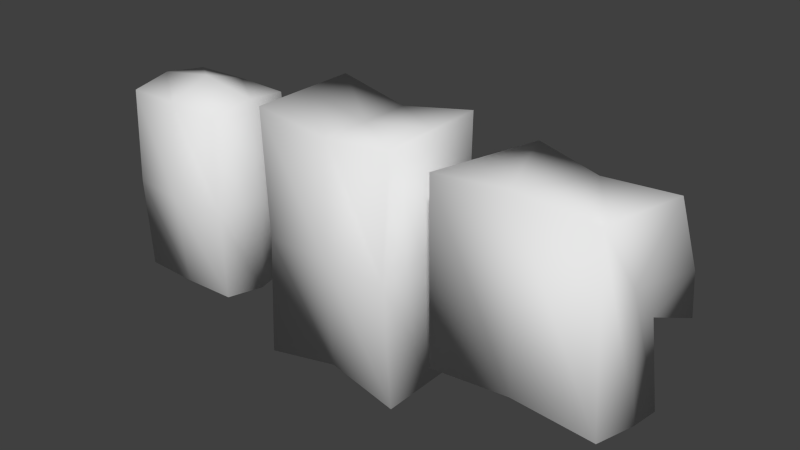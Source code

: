 # Source: hay.blend  (saved by Blender 2.62.0; exported with 4.5.12 LTS)
import bpy
from mathutils import Matrix  # noqa: F401  (used for matrix-valued properties, if any)

bpy.ops.wm.read_factory_settings(use_empty=True)
scene = bpy.context.scene
scene.name = 'Scene'

# ---- collections
col_collection_1 = bpy.data.collections.new('Collection 1'); scene.collection.children.link(col_collection_1)

# ---- materials (node trees are filled in below, after node groups)
mat_haybale = bpy.data.materials.new('HayBale')
mat_haybale.alpha_threshold = 0.0
mat_haybale.use_transparent_shadow = False
mat_haybale.specular_color = (0.0, 0.0, 0.0)
mat_haybale.roughness = 0.5

# ---- material node trees

# ---- world
world_world = bpy.data.worlds.new('World'); scene.world = world_world
world_world.color = (0.05088, 0.05088, 0.05088)
world_world.use_sun_shadow = False
world_world.sun_shadow_jitter_overblur = 0.0
world_world.cycles.sampling_method = 'MANUAL'
world_world.cycles.sample_map_resolution = 256

# ---- meshes
me_haybale2mesh = bpy.data.meshes.new('HayBale2Mesh')
me_haybale2mesh.from_pydata([(1.11, -1.487, -0.4504), (1.11, -1.487, 0.3821), (0.0, -1.3, 0.2996), (0.0, -1.3, -0.4504), (1.11, -1.487, -1.283), (0.0, -1.3, -1.2), (-1.11, -1.487, 0.3821), (-1.11, -1.487, -0.4504), (-1.11, -1.487, -1.283), (0.0, 2.1, -1.2), (-1.11, 2.287, -1.283), (-1.11, 2.287, -0.4504), (0.0, 2.1, -0.4504), (1.11, 2.287, -1.283), (1.11, 2.287, -0.4504), (-1.11, 2.287, 0.3821), (0.0, 2.1, 0.2996), (1.11, 2.287, 0.3821), (1.0, 0.4001, -1.306), (1.0, 0.4001, -0.4504), (1.0, 0.4001, 0.5059), (0.0, 0.4001, 0.5059), (-1.0, 0.4001, 0.5059), (-1.0, 0.4001, -0.4504), (-1.0, 0.4001, -1.306), (0.0, 0.4001, -1.306)], [], [(0, 1, 2), (0, 2, 3), (4, 0, 3), (4, 3, 5), (3, 2, 6), (3, 6, 7), (5, 3, 7), (5, 7, 8), (9, 10, 11), (9, 11, 12), (13, 9, 12), (13, 12, 14), (12, 11, 15), (12, 15, 16), (14, 12, 16), (14, 16, 17), (18, 13, 14), (18, 14, 19), (4, 18, 19), (19, 0, 4), (19, 14, 17), (19, 17, 20), (0, 19, 20), (0, 20, 1), (20, 17, 16), (20, 16, 21), (1, 20, 21), (1, 21, 2), (21, 16, 15), (21, 15, 22), (2, 21, 22), (2, 22, 6), (22, 15, 11), (22, 11, 23), (6, 22, 23), (6, 23, 7), (23, 11, 10), (23, 10, 24), (7, 23, 24), (7, 24, 8), (18, 4, 5), (18, 5, 25), (13, 18, 25), (13, 25, 9), (25, 5, 8), (25, 8, 24), (9, 25, 24), (9, 24, 10)])
me_haybale2mesh.polygons.foreach_set('use_smooth', [True] * 48)
_uv = me_haybale2mesh.uv_layers.new(name='HayBale2-UV0')
_uv.uv.foreach_set('vector', [0.9688, 0.0, 1.0, 0.0, 1.0, 0.5, 0.9688, 0.0, 1.0, 0.5, 0.9688, 0.5, 0.9375, 0.0, 0.9688, 0.0, 0.9688, 0.5, 0.9375, 0.0, 0.9688, 0.5, 0.9375, 0.5, 0.9688, 0.5, 1.0, 0.5, 1.0, 1.0, 0.9688, 0.5, 1.0, 1.0, 0.9688, 1.0, 0.9375, 0.5, 0.9688, 0.5, 0.9688, 1.0, 0.9375, 0.5, 0.9688, 1.0, 0.9375, 1.0, 0.03125, 0.0, 0.0625, 0.0, 0.0625, 0.5, 0.03125, 0.0, 0.0625, 0.5, 0.03125, 0.5, 0.0, 0.0, 0.03125, 0.0, 0.03125, 0.5, 0.0, 0.0, 0.03125, 0.5, 0.0, 0.5, 0.03125, 0.5, 0.0625, 0.5, 0.0625, 1.0, 0.03125, 0.5, 0.0625, 1.0, 0.03125, 1.0, 0.0, 0.5, 0.03125, 0.5, 0.03125, 1.0, 0.0, 0.5, 0.03125, 1.0, 0.0, 1.0, 0.5, 0.25, 0.9375, 0.25, 0.9375, 0.125, 0.5, 0.25, 0.9375, 0.125, 0.5, 0.125, 0.0625, 0.25, 0.5, 0.25, 0.5, 0.125, 0.5, 0.125, 0.0625, 0.125, 0.0625, 0.25, 0.5, 0.125, 0.9375, 0.125, 0.9375, 0.0, 0.5, 0.125, 0.9375, 0.0, 0.5, 0.0, 0.0625, 0.125, 0.5, 0.125, 0.5, 0.0, 0.0625, 0.125, 0.5, 0.0, 0.0625, 0.0, 0.5, 0.25, 0.9375, 0.25, 0.9375, 0.375, 0.5, 0.25, 0.9375, 0.375, 0.5, 0.375, 0.0625, 0.25, 0.5, 0.25, 0.5, 0.375, 0.0625, 0.25, 0.5, 0.375, 0.0625, 0.375, 0.5, 0.375, 0.9375, 0.375, 0.9375, 0.5, 0.5, 0.375, 0.9375, 0.5, 0.5, 0.5, 0.0625, 0.375, 0.5, 0.375, 0.5, 0.5, 0.0625, 0.375, 0.5, 0.5, 0.0625, 0.5, 0.5, 0.5, 0.9375, 0.5, 0.9375, 0.625, 0.5, 0.5, 0.9375, 0.625, 0.5, 0.625, 0.0625, 0.5, 0.5, 0.5, 0.5, 0.625, 0.0625, 0.5, 0.5, 0.625, 0.0625, 0.625, 0.5, 0.625, 0.9375, 0.625, 0.9375, 0.75, 0.5, 0.625, 0.9375, 0.75, 0.5, 0.75, 0.0625, 0.625, 0.5, 0.625, 0.5, 0.75, 0.0625, 0.625, 0.5, 0.75, 0.0625, 0.75, 0.5, 1.0, 0.0625, 1.0, 0.0625, 0.875, 0.5, 1.0, 0.0625, 0.875, 0.5, 0.875, 0.9375, 1.0, 0.5, 1.0, 0.5, 0.875, 0.9375, 1.0, 0.5, 0.875, 0.9375, 0.875, 0.5, 0.875, 0.0625, 0.875, 0.0625, 0.75, 0.5, 0.875, 0.0625, 0.75, 0.5, 0.75, 0.9375, 0.875, 0.5, 0.875, 0.5, 0.75, 0.9375, 0.875, 0.5, 0.75, 0.9375, 0.75])
me_haybale2mesh.materials.append(mat_haybale)
me_haybale2mesh.use_remesh_preserve_volume = False
me_haybale2mesh.use_remesh_preserve_attributes = False
me_haybale2mesh.use_mirror_vertex_groups = False
me_haybale2mesh.update()
me_haybale1mesh = bpy.data.meshes.new('HayBale1Mesh')
me_haybale1mesh.from_pydata([(3.902, -1.141, -0.4236), (3.847, -1.048, 0.2321), (3.0, -1.062, 0.2431), (3.0, -1.291, -0.4247), (3.847, -1.048, -1.067), (3.0, -1.062, -1.08), (2.153, -1.048, 0.2321), (2.098, -1.141, -0.4236), (2.153, -1.048, -1.067), (3.0, 1.846, -1.08), (2.153, 1.832, -1.067), (2.098, 1.925, -0.4236), (3.0, 2.075, -0.4247), (3.847, 1.832, -1.067), (3.902, 1.925, -0.4236), (2.153, 1.832, 0.2321), (3.0, 1.846, 0.2431), (3.847, 1.832, 0.2321), (3.855, 0.3919, -1.123), (3.99, 0.3919, -0.414), (3.855, 0.3919, 0.331), (3.0, 0.3919, 0.4376), (2.145, 0.3919, 0.331), (2.01, 0.3919, -0.414), (2.145, 0.3919, -1.123), (3.0, 0.3919, -1.221)], [], [(0, 1, 2), (0, 2, 3), (4, 0, 3), (4, 3, 5), (3, 2, 6), (3, 6, 7), (5, 3, 7), (5, 7, 8), (9, 10, 11), (9, 11, 12), (13, 9, 12), (13, 12, 14), (12, 11, 15), (12, 15, 16), (14, 12, 16), (14, 16, 17), (18, 13, 14), (18, 14, 19), (4, 18, 19), (19, 0, 4), (19, 14, 17), (19, 17, 20), (0, 19, 20), (0, 20, 1), (20, 17, 16), (20, 16, 21), (1, 20, 21), (1, 21, 2), (21, 16, 15), (21, 15, 22), (2, 21, 22), (2, 22, 6), (22, 15, 11), (22, 11, 23), (6, 22, 23), (6, 23, 7), (23, 11, 10), (23, 10, 24), (7, 23, 24), (7, 24, 8), (18, 4, 5), (18, 5, 25), (13, 18, 25), (13, 25, 9), (25, 5, 8), (25, 8, 24), (9, 25, 24), (9, 24, 10)])
me_haybale1mesh.polygons.foreach_set('use_smooth', [True] * 48)
_uv = me_haybale1mesh.uv_layers.new(name='HayBale1-UV0')
_uv.uv.foreach_set('vector', [0.9688, 0.0, 1.0, 0.0, 1.0, 0.5, 0.9688, 0.0, 1.0, 0.5, 0.9688, 0.5, 0.9375, 0.0, 0.9688, 0.0, 0.9688, 0.5, 0.9375, 0.0, 0.9688, 0.5, 0.9375, 0.5, 0.9688, 0.5, 1.0, 0.5, 1.0, 1.0, 0.9688, 0.5, 1.0, 1.0, 0.9688, 1.0, 0.9375, 0.5, 0.9688, 0.5, 0.9688, 1.0, 0.9375, 0.5, 0.9688, 1.0, 0.9375, 1.0, 0.03125, 0.0, 0.0625, 0.0, 0.0625, 0.5, 0.03125, 0.0, 0.0625, 0.5, 0.03125, 0.5, 0.0, 0.0, 0.03125, 0.0, 0.03125, 0.5, 0.0, 0.0, 0.03125, 0.5, 0.0, 0.5, 0.03125, 0.5, 0.0625, 0.5, 0.0625, 1.0, 0.03125, 0.5, 0.0625, 1.0, 0.03125, 1.0, 0.0, 0.5, 0.03125, 0.5, 0.03125, 1.0, 0.0, 0.5, 0.03125, 1.0, 0.0, 1.0, 0.5, 0.25, 0.9375, 0.25, 0.9375, 0.125, 0.5, 0.25, 0.9375, 0.125, 0.5, 0.125, 0.0625, 0.25, 0.5, 0.25, 0.5, 0.125, 0.5, 0.125, 0.0625, 0.125, 0.0625, 0.25, 0.5, 0.125, 0.9375, 0.125, 0.9375, 0.0, 0.5, 0.125, 0.9375, 0.0, 0.5, 0.0, 0.0625, 0.125, 0.5, 0.125, 0.5, 0.0, 0.0625, 0.125, 0.5, 0.0, 0.0625, 0.0, 0.5, 0.25, 0.9375, 0.25, 0.9375, 0.375, 0.5, 0.25, 0.9375, 0.375, 0.5, 0.375, 0.0625, 0.25, 0.5, 0.25, 0.5, 0.375, 0.0625, 0.25, 0.5, 0.375, 0.0625, 0.375, 0.5, 0.375, 0.9375, 0.375, 0.9375, 0.5, 0.5, 0.375, 0.9375, 0.5, 0.5, 0.5, 0.0625, 0.375, 0.5, 0.375, 0.5, 0.5, 0.0625, 0.375, 0.5, 0.5, 0.0625, 0.5, 0.5, 0.5, 0.9375, 0.5, 0.9375, 0.625, 0.5, 0.5, 0.9375, 0.625, 0.5, 0.625, 0.0625, 0.5, 0.5, 0.5, 0.5, 0.625, 0.0625, 0.5, 0.5, 0.625, 0.0625, 0.625, 0.5, 0.625, 0.9375, 0.625, 0.9375, 0.75, 0.5, 0.625, 0.9375, 0.75, 0.5, 0.75, 0.0625, 0.625, 0.5, 0.625, 0.5, 0.75, 0.0625, 0.625, 0.5, 0.75, 0.0625, 0.75, 0.5, 1.0, 0.0625, 1.0, 0.0625, 0.875, 0.5, 1.0, 0.0625, 0.875, 0.5, 0.875, 0.9375, 1.0, 0.5, 1.0, 0.5, 0.875, 0.9375, 1.0, 0.5, 0.875, 0.9375, 0.875, 0.5, 0.875, 0.0625, 0.875, 0.0625, 0.75, 0.5, 0.875, 0.0625, 0.75, 0.5, 0.75, 0.9375, 0.875, 0.5, 0.875, 0.5, 0.75, 0.9375, 0.875, 0.5, 0.75, 0.9375, 0.75])
me_haybale1mesh.materials.append(mat_haybale)
me_haybale1mesh.use_remesh_preserve_volume = False
me_haybale1mesh.use_remesh_preserve_attributes = False
me_haybale1mesh.use_mirror_vertex_groups = False
me_haybale1mesh.update()
me_haybale3mesh = bpy.data.meshes.new('HayBale3Mesh')
me_haybale3mesh.from_pydata([(-2.936, 1.95, -1.794), (-2.998, -0.8276, -1.89), (-4.14, -0.6923, -1.868), (-4.157, 2.062, -1.794), (-3.029, -0.2786, 0.1101), (-4.246, -0.2632, 0.6097), (-1.723, 2.036, -1.801), (-1.844, -0.7576, -1.904), (-1.819, -0.4482, -0.08419), (-4.206, 0.8583, 1.002), (-4.182, 0.1584, -1.211), (-4.148, 2.27, -0.8868), (-4.105, 1.526, 1.015), (-4.05, 1.046, -0.183), (-4.081, 2.378, -0.1595), (-2.895, 1.434, 0.4937), (-2.9, 1.097, -0.4272), (-2.867, 2.171, -0.4582), (-1.677, 1.342, 0.3215), (-1.757, 0.9151, -0.6195), (-1.649, 2.293, -0.4899), (-1.718, 0.6693, 0.2974), (-1.737, 0.257, -1.219), (-1.653, 2.204, -1.019), (-2.898, 2.161, -0.9667), (-2.962, 0.8009, 0.5412)], [], [(0, 1, 2), (0, 2, 3), (1, 4, 5), (1, 5, 2), (6, 7, 1), (1, 0, 6), (7, 8, 4), (7, 4, 1), (9, 10, 2), (9, 2, 5), (10, 11, 3), (10, 3, 2), (12, 13, 10), (12, 10, 9), (13, 14, 11), (13, 11, 10), (15, 16, 13), (15, 13, 12), (16, 17, 14), (16, 14, 13), (18, 19, 16), (18, 16, 15), (19, 20, 17), (19, 17, 16), (21, 22, 19), (21, 19, 18), (22, 23, 20), (22, 20, 19), (8, 7, 22), (8, 22, 21), (7, 6, 23), (7, 23, 22), (23, 24, 17), (23, 17, 20), (24, 11, 14), (24, 14, 17), (6, 0, 24), (6, 24, 23), (0, 3, 11), (0, 11, 24), (4, 25, 9), (4, 9, 5), (25, 15, 12), (25, 12, 9), (8, 21, 25), (8, 25, 4), (21, 18, 15), (21, 15, 25)])
me_haybale3mesh.polygons.foreach_set('use_smooth', [True] * 48)
_uv = me_haybale3mesh.uv_layers.new(name='HayBale3-UV0')
_uv.uv.foreach_set('vector', [0.8398, 0.8711, 0.2578, 0.8828, 0.2422, 0.7656, 0.8398, 0.8711, 0.2422, 0.7656, 0.8711, 0.7578, 0.2578, 0.8828, 0.05859, 0.875, 0.04297, 0.75, 0.2578, 0.8828, 0.04297, 0.75, 0.2422, 0.7656, 0.8398, 0.9844, 0.3047, 1.0, 0.2578, 0.8828, 0.2578, 0.8828, 0.8398, 0.8711, 0.8398, 0.9844, 0.3047, 1.0, 0.0625, 1.0, 0.05859, 0.875, 0.3047, 1.0, 0.05859, 0.875, 0.2578, 0.8828, 0.04297, 0.625, 0.2148, 0.6289, 0.2422, 0.7656, 0.04297, 0.625, 0.2422, 0.7656, 0.04297, 0.75, 0.2148, 0.6289, 0.875, 0.6094, 0.8711, 0.7578, 0.2148, 0.6289, 0.8711, 0.7578, 0.2422, 0.7656, 0.05078, 0.5, 0.2969, 0.5, 0.2148, 0.6289, 0.05078, 0.5, 0.2148, 0.6289, 0.04297, 0.625, 0.2969, 0.5, 0.918, 0.4961, 0.875, 0.6094, 0.2969, 0.5, 0.875, 0.6094, 0.2148, 0.6289, 0.0625, 0.375, 0.3047, 0.3711, 0.2969, 0.5, 0.0625, 0.375, 0.2969, 0.5, 0.05078, 0.5, 0.3047, 0.3711, 0.9062, 0.375, 0.918, 0.4961, 0.3047, 0.3711, 0.918, 0.4961, 0.2969, 0.5, 0.0625, 0.25, 0.3164, 0.25, 0.3047, 0.3711, 0.0625, 0.25, 0.3047, 0.3711, 0.0625, 0.375, 0.3164, 0.25, 0.8867, 0.2461, 0.9062, 0.375, 0.3164, 0.25, 0.9062, 0.375, 0.3047, 0.3711, 0.0625, 0.125, 0.3164, 0.125, 0.3164, 0.0, 0.0625, 0.125, 0.3164, 0.0, 0.0625, 0.0, 0.3164, 0.125, 0.8672, 0.1328, 0.8672, 0.007813, 0.3164, 0.125, 0.8672, 0.007813, 0.3164, 0.0, 0.0625, 0.25, 0.3164, 0.25, 0.3164, 0.125, 0.0625, 0.25, 0.3164, 0.125, 0.0625, 0.125, 0.3164, 0.25, 0.8867, 0.2461, 0.8867, 0.1211, 0.3164, 0.25, 0.8867, 0.1211, 0.3164, 0.125, -0.003906, 0.5, 0.02344, 0.5, 0.03125, 1.0, -0.003906, 0.5, 0.03125, 1.0, 0.0, 1.0, 0.02344, 0.5, 0.05078, 0.5, 0.0625, 1.0, 0.02344, 0.5, 0.0625, 1.0, 0.03125, 1.0, 0.0, 0.0, 0.03125, 0.0, 0.02344, 0.5, 0.0, 0.0, 0.02344, 0.5, -0.003906, 0.5, 0.03125, 0.0, 0.0625, 0.0, 0.05078, 0.5, 0.03125, 0.0, 0.05078, 0.5, 0.02344, 0.5, 0.9375, 0.5, 0.9688, 0.5, 0.9414, 1.0, 0.9375, 0.5, 0.9414, 1.0, 0.918, 1.004, 0.9688, 0.5, 1.0, 0.5, 0.9922, 1.0, 0.9688, 0.5, 0.9922, 1.0, 0.9414, 1.0, 0.918, 0.0, 0.9453, 0.0, 0.9688, 0.5, 0.918, 0.0, 0.9688, 0.5, 0.9375, 0.5, 0.9453, 0.0, 0.9922, 0.0, 1.0, 0.5, 0.9453, 0.0, 1.0, 0.5, 0.9688, 0.5])
me_haybale3mesh.materials.append(mat_haybale)
me_haybale3mesh.use_remesh_preserve_volume = False
me_haybale3mesh.use_remesh_preserve_attributes = False
me_haybale3mesh.use_mirror_vertex_groups = False
me_haybale3mesh.update()

# ---- objects
ob_haybale2 = bpy.data.objects.new('HayBale2', me_haybale2mesh)
ob_haybale1 = bpy.data.objects.new('HayBale1', me_haybale1mesh)
ob_haybale3 = bpy.data.objects.new('HayBale3', me_haybale3mesh)
ob_z_trash = bpy.data.objects.new('z_trash', None)

# ---- transforms, parenting, visibility, modifiers, constraints
ob_haybale2.location = (-0.08072, 0.1698, 0.3849)
ob_haybale2.rotation_euler = (-1.571, 0.0, 0.0)
ob_haybale2.lineart.crease_threshold = 0.0
ob_haybale1.location = (-6.081, 0.05761, 0.3767)
ob_haybale1.rotation_euler = (-1.571, 0.0, 0.0)
ob_haybale1.lineart.crease_threshold = 0.0
ob_haybale3.location = (5.814, 0.6986, 1.091)
ob_haybale3.rotation_euler = (-1.571, 0.0, 0.0)
ob_haybale3.lineart.crease_threshold = 0.0
ob_z_trash.location = (0.0, 0.0, 0.0)
ob_z_trash.rotation_euler = (-1.571, 0.0, 0.0)
ob_z_trash.empty_image_offset = (0.0, 0.0)
ob_z_trash.lineart.crease_threshold = 0.0

# ---- collection membership
col_collection_1.objects.link(ob_haybale2)
col_collection_1.objects.link(ob_haybale1)
col_collection_1.objects.link(ob_haybale3)
col_collection_1.objects.link(ob_z_trash)

# ---- scene / render settings (as saved in the file)
scene.frame_start = 1; scene.frame_end = 250; scene.frame_set(1)
scene.render.engine = 'BLENDER_EEVEE_NEXT'
scene.render.image_settings.color_mode = 'RGB'
scene.render.image_settings.compression = 90
scene.render.resolution_percentage = 50
scene.render.dither_intensity = 0.0
scene.render.bake_margin = 2
scene.render.bake_bias = 0.0
scene.cycles.use_denoising = False
scene.cycles.samples = 10
scene.cycles.sampling_pattern = 'TABULATED_SOBOL'
scene.cycles.light_sampling_threshold = 0.0
scene.cycles.use_adaptive_sampling = False
scene.cycles.use_light_tree = False
scene.cycles.blur_glossy = 0.0
scene.cycles.volume_bounces = 1
scene.cycles.pixel_filter_type = 'GAUSSIAN'
scene.cycles.sample_clamp_indirect = 0.0
scene.view_settings.view_transform = 'Standard'
scene.unit_settings.scale_length = 0.0254
bpy.context.view_layer.update()

# ---- added for rendering (the .blend has no active camera and no usable light): camera, sun
cam_auto = bpy.data.cameras.new('AutoCamera')
cam_auto.lens = 50.0
cam_auto.sensor_width = 36.0
cam_auto.clip_end = 1000.0
ob_auto_camera = bpy.data.objects.new('AutoCamera', cam_auto)
scene.collection.objects.link(ob_auto_camera)
ob_auto_camera.location = (8.8714, -10.3345, 7.06729)
ob_auto_camera.rotation_euler = (1.09748, -7.21219e-08, 0.694738)
scene.camera = ob_auto_camera
light_auto_sun = bpy.data.lights.new('AutoSun', 'SUN')
light_auto_sun.energy = 3.0
light_auto_sun.angle = 0.0523599
ob_auto_sun = bpy.data.objects.new('AutoSun', light_auto_sun)
scene.collection.objects.link(ob_auto_sun)
ob_auto_sun.rotation_euler = (0.872665, 0.174533, 0.523599)
bpy.context.view_layer.update()
